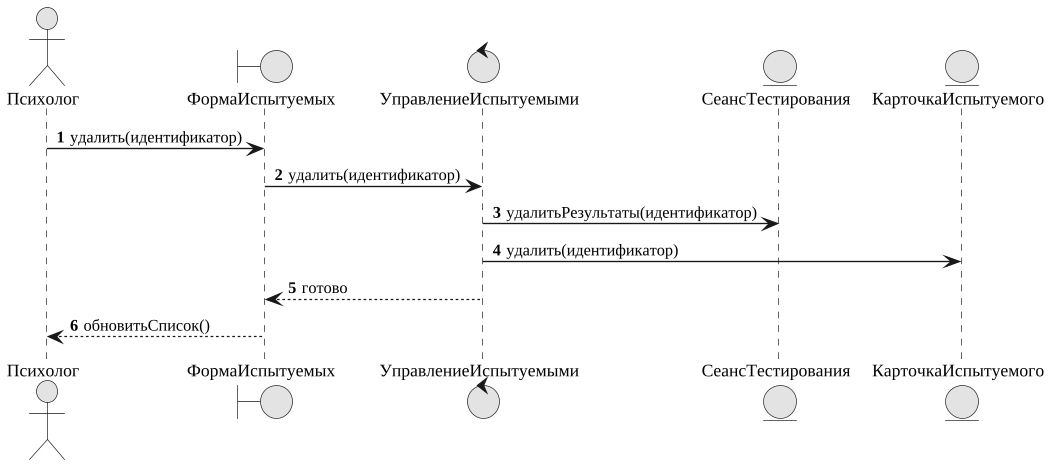

The diagram above was rendered by PlantUML. Its source (embedded in the PNG):
@startuml
skinparam monochrome true
skinparam shadowing false
skinparam defaultFontName "Liberation Serif"
skinparam defaultFontSize 13
skinparam dpi 130
skinparam ArrowFontSize 12
skinparam roundcorner 6
skinparam wrapWidth 320
autonumber
actor "Психолог" as ACTOR
boundary ФормаИспытуемых
control УправлениеИспытуемыми
entity СеансТестирования
entity КарточкаИспытуемого
ACTOR -> ФормаИспытуемых : удалить(идентификатор)
ФормаИспытуемых -> УправлениеИспытуемыми : удалить(идентификатор)
УправлениеИспытуемыми -> СеансТестирования : удалитьРезультаты(идентификатор)
УправлениеИспытуемыми -> КарточкаИспытуемого : удалить(идентификатор)
УправлениеИспытуемыми --> ФормаИспытуемых : готово
ФормаИспытуемых --> ACTOR : обновитьСписок()
@enduml